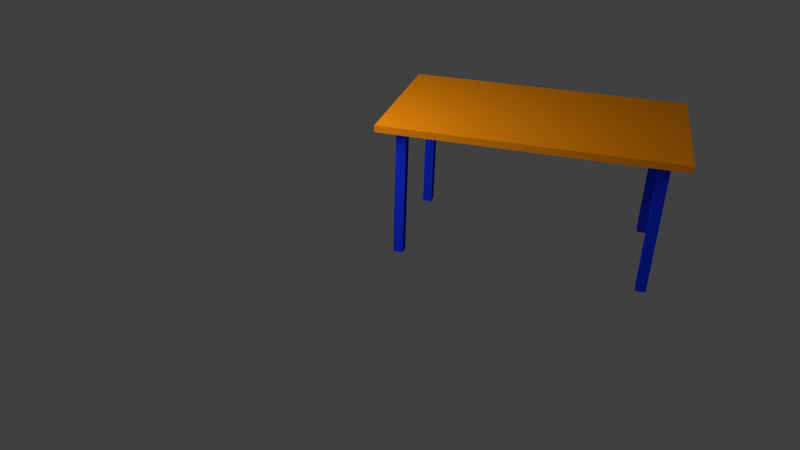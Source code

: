 # Source: table.blend  (saved by Blender 2.54.0; exported with 4.5.12 LTS)
import bpy
from mathutils import Matrix  # noqa: F401  (used for matrix-valued properties, if any)

bpy.ops.wm.read_factory_settings(use_empty=True)
scene = bpy.context.scene
scene.name = 'Scene'

# ---- collections
col_collection_1 = bpy.data.collections.new('Collection 1'); scene.collection.children.link(col_collection_1)

# ---- materials (node trees are filled in below, after node groups)
mat_tischbein = bpy.data.materials.new('Tischbein')
mat_tischbein.alpha_threshold = 0.0
mat_tischbein.use_transparent_shadow = False
mat_tischbein.diffuse_color = (0.009658, 0.03283, 0.8, 1.0)
mat_tischbein.roughness = 0.5
mat_tischbein.line_color = (0.0, 0.0, 0.0, 1.0)
mat_tischplatte = bpy.data.materials.new('Tischplatte')
mat_tischplatte.alpha_threshold = 0.0
mat_tischplatte.use_transparent_shadow = False
mat_tischplatte.diffuse_color = (0.8, 0.2421, 0.003921, 1.0)
mat_tischplatte.roughness = 0.5
mat_tischplatte.line_color = (0.0, 0.0, 0.0, 1.0)

# ---- material node trees

# ---- world
world_world = bpy.data.worlds.new('World'); scene.world = world_world
world_world.color = (0.05088, 0.05088, 0.05088)
world_world.use_sun_shadow = False
world_world.sun_shadow_jitter_overblur = 0.0
world_world.cycles.sampling_method = 'MANUAL'
world_world.cycles.sample_map_resolution = 256

# ---- cameras
cam_camera = bpy.data.cameras.new('Camera')
cam_camera.clip_end = 100.0
cam_camera.lens = 35.0
cam_camera.ortho_scale = 7.314
cam_camera.dof.focus_distance = 0.0
cam_camera.dof.aperture_fstop = 128.0

# ---- lights
light_lamp = bpy.data.lights.new('Lamp', 'POINT')
light_lamp.transmission_factor = 0.0
light_lamp.cutoff_distance = 30.0
light_lamp.energy = 100.0
light_lamp.shadow_buffer_clip_start = 1.001
light_lamp.shadow_soft_size = 1.0
light_lamp.shadow_maximum_resolution = 0.006
light_lamp.use_absolute_resolution = True
light_lamp.cycles.use_multiple_importance_sampling = False

# ---- meshes
me_cube_006 = bpy.data.meshes.new('Cube.006')
me_cube_006.from_pydata([(-0.2363, 0.2363, 0.5), (-0.2363, -0.2363, 0.5), (0.2363, -0.2363, 0.5), (0.2363, 0.2363, 0.5), (-0.2363, 0.2363, -0.5), (-0.2363, -0.2363, -0.5), (0.2363, -0.2363, -0.5), (0.2363, 0.2363, -0.5)], [], [(4, 0, 3, 7), (0, 4, 5, 1), (6, 2, 1, 5), (7, 3, 2, 6), (3, 0, 1, 2), (7, 6, 5, 4)])
me_cube_006.materials.append(mat_tischbein)
me_cube_006.use_remesh_preserve_volume = False
me_cube_006.use_remesh_preserve_attributes = False
me_cube_006.use_mirror_vertex_groups = False
me_cube_006.update()
me_cube_005 = bpy.data.meshes.new('Cube.005')
me_cube_005.from_pydata([(-0.2363, 0.2363, 0.5), (-0.2363, -0.2363, 0.5), (0.2363, -0.2363, 0.5), (0.2363, 0.2363, 0.5), (-0.2363, 0.2363, -0.5), (-0.2363, -0.2363, -0.5), (0.2363, -0.2363, -0.5), (0.2363, 0.2363, -0.5)], [], [(4, 0, 3, 7), (0, 4, 5, 1), (6, 2, 1, 5), (7, 3, 2, 6), (3, 0, 1, 2), (7, 6, 5, 4)])
me_cube_005.materials.append(mat_tischbein)
me_cube_005.use_remesh_preserve_volume = False
me_cube_005.use_remesh_preserve_attributes = False
me_cube_005.use_mirror_vertex_groups = False
me_cube_005.update()
me_cube_004 = bpy.data.meshes.new('Cube.004')
me_cube_004.from_pydata([(-0.2363, 0.2363, 0.5), (-0.2363, -0.2363, 0.5), (0.2363, -0.2363, 0.5), (0.2363, 0.2363, 0.5), (-0.2363, 0.2363, -0.5), (-0.2363, -0.2363, -0.5), (0.2363, -0.2363, -0.5), (0.2363, 0.2363, -0.5)], [], [(4, 0, 3, 7), (0, 4, 5, 1), (6, 2, 1, 5), (7, 3, 2, 6), (3, 0, 1, 2), (7, 6, 5, 4)])
me_cube_004.materials.append(mat_tischbein)
me_cube_004.use_remesh_preserve_volume = False
me_cube_004.use_remesh_preserve_attributes = False
me_cube_004.use_mirror_vertex_groups = False
me_cube_004.update()
me_cube_003 = bpy.data.meshes.new('Cube.003')
me_cube_003.from_pydata([(1.0, 1.0, -0.9769), (1.0, -1.0, -0.9769), (-1.0, -1.0, -0.9769), (-1.0, 1.0, -0.9769), (1.0, 1.0, 1.0), (1.0, -1.0, 1.0), (-1.0, -1.0, 1.0), (-1.0, 1.0, 1.0)], [], [(0, 1, 2, 3), (4, 7, 6, 5), (0, 4, 5, 1), (1, 5, 6, 2), (2, 6, 7, 3), (4, 0, 3, 7)])
me_cube_003.materials.append(mat_tischplatte)
me_cube_003.use_remesh_preserve_volume = False
me_cube_003.use_remesh_preserve_attributes = False
me_cube_003.use_mirror_vertex_groups = False
me_cube_003.update()
me_cube_001 = bpy.data.meshes.new('Cube.001')
me_cube_001.from_pydata([(0.9921, 0.9919, -1.0), (0.9921, -1.002, -1.0), (-0.9982, -1.002, -1.0), (-0.9982, 0.9919, -1.0), (0.9921, 0.9919, 1.0), (0.9921, -1.002, 1.0), (-0.9982, -1.002, 1.0), (-0.9982, 0.9919, 1.0), (1.0, 1.0, 1.0), (-1.0, 1.0, 1.0), (-1.0, -1.0, 1.0), (1.0, -1.0, 1.0), (0.9366, 0.9366, 0.9366), (0.9366, -0.9366, 0.9366), (-0.9366, -0.9366, 0.9366), (-0.9366, 0.9366, 0.9366), (-0.9366, -0.9366, -0.9366), (-0.9366, 0.9366, -0.9366), (0.9366, 0.9366, -0.9366), (0.9366, -0.9366, -0.9366)], [], [(0, 4, 5, 1), (1, 5, 6, 2), (2, 6, 7, 3), (4, 0, 3, 7), (4, 7, 9, 8), (7, 6, 10, 9), (6, 5, 11, 10), (5, 4, 8, 11), (11, 8, 12, 13), (10, 11, 13, 14), (9, 10, 14, 15), (8, 9, 15, 12), (2, 3, 17, 16), (3, 0, 18, 17), (0, 1, 19, 18), (1, 2, 16, 19)])
me_cube_001.materials.append(mat_tischbein)
me_cube_001.use_remesh_preserve_volume = False
me_cube_001.use_remesh_preserve_attributes = False
me_cube_001.use_mirror_vertex_groups = False
me_cube_001.update()
me_cube = bpy.data.meshes.new('Cube')
me_cube.from_pydata([(0.2363, 0.2363, -0.5), (0.2363, -0.2363, -0.5), (-0.2363, -0.2363, -0.5), (-0.2363, 0.2363, -0.5), (0.2363, 0.2363, 0.5), (0.2363, -0.2363, 0.5), (-0.2363, -0.2363, 0.5), (-0.2363, 0.2363, 0.5)], [], [(0, 1, 2, 3), (4, 7, 6, 5), (0, 4, 5, 1), (1, 5, 6, 2), (2, 6, 7, 3), (4, 0, 3, 7)])
me_cube.materials.append(mat_tischbein)
me_cube.use_remesh_preserve_volume = False
me_cube.use_remesh_preserve_attributes = False
me_cube.use_mirror_vertex_groups = False
me_cube.update()

# ---- objects
ob_tischbein3 = bpy.data.objects.new('Tischbein3', me_cube_006)
ob_tischbein2 = bpy.data.objects.new('Tischbein2', me_cube_005)
ob_tischbein1 = bpy.data.objects.new('Tischbein1', me_cube_004)
ob_tischplatte = bpy.data.objects.new('Tischplatte', me_cube_003)
ob_tischrahmen = bpy.data.objects.new('Tischrahmen', me_cube_001)
ob_tischbein4 = bpy.data.objects.new('Tischbein4', me_cube)
ob_lamp = bpy.data.objects.new('Lamp', light_lamp)
ob_camera = bpy.data.objects.new('Camera', cam_camera)

# ---- transforms, parenting, visibility, modifiers, constraints
ob_tischbein3.location = (1.175, 0.5995, 0.1806)
ob_tischbein3.scale = (0.104, 0.104, 0.6392)
ob_tischbein3.lock_rotations_4d = False
ob_tischbein3.empty_display_type = 'ARROWS'
ob_tischbein3.lineart.crease_threshold = 0.0
ob_tischbein2.location = (0.0, 0.5995, 0.1806)
ob_tischbein2.scale = (0.104, 0.104, 0.6392)
ob_tischbein2.lock_rotations_4d = False
ob_tischbein2.empty_display_type = 'ARROWS'
ob_tischbein2.lineart.crease_threshold = 0.0
ob_tischbein1.location = (0.0, 0.0, 0.1806)
ob_tischbein1.scale = (0.104, 0.104, 0.6392)
ob_tischbein1.lock_rotations_4d = False
ob_tischbein1.empty_display_type = 'ARROWS'
ob_tischbein1.lineart.crease_threshold = 0.0
ob_tischplatte.location = (0.587, 0.3, 0.5332)
ob_tischplatte.scale = (0.6938, 0.404, 0.01663)
ob_tischplatte.empty_display_type = 'ARROWS'
ob_tischplatte.lineart.crease_threshold = 0.0
ob_tischrahmen.location = (0.5889, 0.3012, 0.5085)
ob_tischrahmen.scale = (0.615, 0.3255, 0.008318)
ob_tischrahmen.empty_display_type = 'ARROWS'
ob_tischrahmen.lineart.crease_threshold = 0.0
ob_tischbein4.location = (1.175, 0.0, 0.1806)
ob_tischbein4.scale = (0.104, 0.104, 0.6392)
ob_tischbein4.lock_rotations_4d = False
ob_tischbein4.empty_display_type = 'ARROWS'
ob_tischbein4.lineart.crease_threshold = 0.0
ob_lamp.location = (-0.5959, -0.5996, 1.394)
ob_lamp.rotation_euler = (0.6503, 0.05522, 1.866)
ob_lamp.lock_rotations_4d = False
ob_lamp.empty_display_type = 'ARROWS'
ob_lamp.color = (0.0, 0.0, 0.0, 0.0)
ob_lamp.lineart.crease_threshold = 0.0
ob_camera.location = (0.8788, -3.268, 1.839)
ob_camera.rotation_euler = (1.073, -0.02505, 0.2763)
ob_camera.lock_rotations_4d = False
ob_camera.empty_display_type = 'ARROWS'
ob_camera.color = (0.0, 0.0, 0.0, 0.0)
ob_camera.display_type = 'WIRE'
ob_camera.lineart.crease_threshold = 0.0

# ---- collection membership
col_collection_1.objects.link(ob_tischbein3)
col_collection_1.objects.link(ob_tischbein2)
col_collection_1.objects.link(ob_tischbein1)
col_collection_1.objects.link(ob_tischplatte)
col_collection_1.objects.link(ob_tischrahmen)
col_collection_1.objects.link(ob_tischbein4)
col_collection_1.objects.link(ob_lamp)
col_collection_1.objects.link(ob_camera)

# ---- scene / render settings (as saved in the file)
scene.camera = ob_camera
scene.frame_start = 1; scene.frame_end = 250; scene.frame_set(1)
scene.render.engine = 'BLENDER_EEVEE_NEXT'
scene.render.image_settings.color_mode = 'RGB'
scene.render.image_settings.compression = 90
scene.render.resolution_percentage = 50
scene.render.dither_intensity = 0.0
scene.render.bake_margin = 2
scene.render.bake_bias = 0.0
scene.cycles.use_denoising = False
scene.cycles.samples = 10
scene.cycles.sampling_pattern = 'TABULATED_SOBOL'
scene.cycles.light_sampling_threshold = 0.0
scene.cycles.use_adaptive_sampling = False
scene.cycles.use_light_tree = False
scene.cycles.blur_glossy = 0.0
scene.cycles.volume_bounces = 1
scene.cycles.pixel_filter_type = 'GAUSSIAN'
scene.cycles.sample_clamp_indirect = 0.0
scene.view_settings.view_transform = 'Standard'
bpy.context.view_layer.update()
